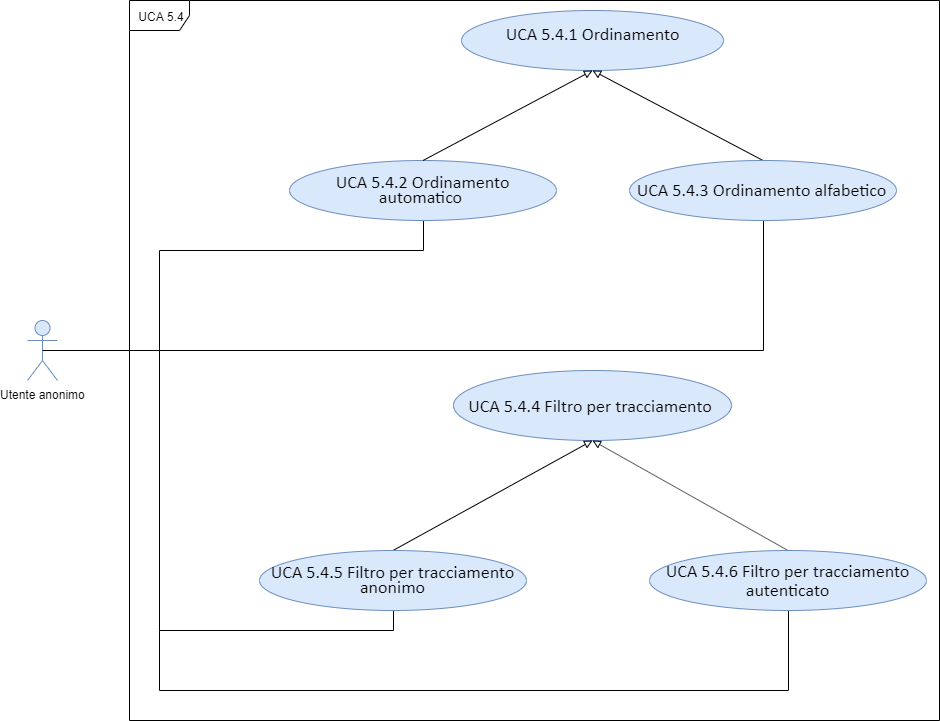

The diagram above was exported from draw.io. Its source (the exported page's mxGraphModel, read from the mxfile embedded in the PNG):
<mxGraphModel dx="1024" dy="592" grid="1" gridSize="10" guides="1" tooltips="1" connect="1" arrows="1" fold="1" page="1" pageScale="1" pageWidth="827" pageHeight="1169" math="0" shadow="0">
  <root>
    <mxCell id="0" />
    <mxCell id="1" parent="0" />
    <mxCell id="73JDxGc7-2k8ENfe8UOL-1" value="UCA 5.4" style="shape=umlFrame;whiteSpace=wrap;html=1;" vertex="1" parent="1">
      <mxGeometry x="160" y="140" width="810" height="720" as="geometry" />
    </mxCell>
    <mxCell id="IfokStvfFLA6zzizyH0M-2" value="Utente anonimo" style="shape=umlActor;verticalLabelPosition=bottom;labelBackgroundColor=#ffffff;verticalAlign=top;html=1;outlineConnect=0;fillColor=#dae8fc;strokeColor=#6c8ebf;" parent="1" vertex="1">
      <mxGeometry x="58" y="460" width="30" height="60" as="geometry" />
    </mxCell>
    <mxCell id="IfokStvfFLA6zzizyH0M-5" value="&lt;div style=&quot;text-align: left&quot;&gt;&lt;span style=&quot;line-height: 107% ; font-family: &amp;#34;calibri&amp;#34; , sans-serif&quot;&gt;&lt;font style=&quot;font-size: 18px&quot;&gt;UCA 5.4.1 Ordinamento&lt;/font&gt;&lt;/span&gt;&lt;br&gt;&lt;/div&gt;&lt;p class=&quot;MsoListParagraph&quot; style=&quot;text-indent: -18.0pt&quot;&gt;&lt;/p&gt;" style="ellipse;whiteSpace=wrap;html=1;fillColor=#dae8fc;strokeColor=#6c8ebf;" parent="1" vertex="1">
      <mxGeometry x="492" y="150" width="262" height="60" as="geometry" />
    </mxCell>
    <mxCell id="IfokStvfFLA6zzizyH0M-7" value="&lt;span style=&quot;line-height: 107% ; font-family: &amp;#34;calibri&amp;#34; , sans-serif&quot;&gt;&lt;font style=&quot;font-size: 18px&quot;&gt;UCA 5.4.4&amp;nbsp;&lt;span style=&quot;line-height: 107% ; font-family: &amp;#34;calibri&amp;#34; , sans-serif&quot;&gt;Filtro per tracciamento&amp;nbsp;&lt;/span&gt;&lt;/font&gt;&lt;br&gt;&lt;/span&gt;" style="ellipse;whiteSpace=wrap;html=1;fillColor=#dae8fc;strokeColor=#6c8ebf;" parent="1" vertex="1">
      <mxGeometry x="484" y="510" width="278" height="70" as="geometry" />
    </mxCell>
    <mxCell id="IfokStvfFLA6zzizyH0M-18" style="edgeStyle=orthogonalEdgeStyle;rounded=0;orthogonalLoop=1;jettySize=auto;html=1;exitX=0.5;exitY=1;exitDx=0;exitDy=0;entryX=0.5;entryY=0.5;entryDx=0;entryDy=0;entryPerimeter=0;endArrow=none;endFill=0;" parent="1" source="IfokStvfFLA6zzizyH0M-8" target="IfokStvfFLA6zzizyH0M-2" edge="1">
      <mxGeometry relative="1" as="geometry">
        <Array as="points">
          <mxPoint x="454" y="390" />
          <mxPoint x="190" y="390" />
          <mxPoint x="190" y="490" />
        </Array>
      </mxGeometry>
    </mxCell>
    <mxCell id="IfokStvfFLA6zzizyH0M-8" value="&lt;span style=&quot;line-height: 107% ; font-family: &amp;#34;calibri&amp;#34; , sans-serif&quot;&gt;&lt;font style=&quot;font-size: 18px&quot;&gt;UCA 5.4.2 Ordinamento automatico&amp;nbsp;&lt;/font&gt;&lt;/span&gt;" style="ellipse;whiteSpace=wrap;html=1;fillColor=#dae8fc;strokeColor=#6c8ebf;" parent="1" vertex="1">
      <mxGeometry x="320" y="300" width="267" height="60" as="geometry" />
    </mxCell>
    <mxCell id="IfokStvfFLA6zzizyH0M-14" style="rounded=0;orthogonalLoop=1;jettySize=auto;html=1;exitX=0.5;exitY=0;exitDx=0;exitDy=0;entryX=0.5;entryY=1;entryDx=0;entryDy=0;endArrow=block;endFill=0;" parent="1" source="IfokStvfFLA6zzizyH0M-9" target="IfokStvfFLA6zzizyH0M-5" edge="1">
      <mxGeometry relative="1" as="geometry" />
    </mxCell>
    <mxCell id="IfokStvfFLA6zzizyH0M-19" style="edgeStyle=orthogonalEdgeStyle;rounded=0;orthogonalLoop=1;jettySize=auto;html=1;exitX=0.5;exitY=1;exitDx=0;exitDy=0;endArrow=none;endFill=0;" parent="1" source="IfokStvfFLA6zzizyH0M-9" edge="1">
      <mxGeometry relative="1" as="geometry">
        <mxPoint x="190" y="490" as="targetPoint" />
        <Array as="points">
          <mxPoint x="794" y="490" />
        </Array>
      </mxGeometry>
    </mxCell>
    <mxCell id="IfokStvfFLA6zzizyH0M-9" value="&lt;span style=&quot;line-height: 107% ; font-family: &amp;#34;calibri&amp;#34; , sans-serif&quot;&gt;&lt;font style=&quot;font-size: 18px&quot;&gt;UCA 5.4.3 Ordinamento alfabetico&amp;nbsp;&lt;/font&gt;&lt;/span&gt;" style="ellipse;whiteSpace=wrap;html=1;fillColor=#dae8fc;strokeColor=#6c8ebf;" parent="1" vertex="1">
      <mxGeometry x="660" y="300" width="267" height="60" as="geometry" />
    </mxCell>
    <mxCell id="IfokStvfFLA6zzizyH0M-16" style="edgeStyle=none;rounded=0;orthogonalLoop=1;jettySize=auto;html=1;exitX=0.5;exitY=0;exitDx=0;exitDy=0;entryX=0.5;entryY=1;entryDx=0;entryDy=0;endArrow=block;endFill=0;" parent="1" source="IfokStvfFLA6zzizyH0M-10" target="IfokStvfFLA6zzizyH0M-7" edge="1">
      <mxGeometry relative="1" as="geometry" />
    </mxCell>
    <mxCell id="IfokStvfFLA6zzizyH0M-21" style="edgeStyle=orthogonalEdgeStyle;rounded=0;orthogonalLoop=1;jettySize=auto;html=1;exitX=0.5;exitY=1;exitDx=0;exitDy=0;endArrow=none;endFill=0;" parent="1" source="IfokStvfFLA6zzizyH0M-10" edge="1">
      <mxGeometry relative="1" as="geometry">
        <mxPoint x="190" y="770" as="targetPoint" />
        <Array as="points">
          <mxPoint x="819" y="830" />
          <mxPoint x="190" y="830" />
        </Array>
      </mxGeometry>
    </mxCell>
    <mxCell id="IfokStvfFLA6zzizyH0M-10" value="&lt;span style=&quot;line-height: 107% ; font-family: &amp;#34;calibri&amp;#34; , sans-serif&quot;&gt;&lt;font style=&quot;font-size: 18px&quot;&gt;UCA 5.4.6&amp;nbsp;&lt;span style=&quot;line-height: 107% ; font-family: &amp;#34;calibri&amp;#34; , sans-serif&quot;&gt;Filtro per tracciamento autenticato&lt;/span&gt;&lt;/font&gt;&lt;br&gt;&lt;/span&gt;" style="ellipse;whiteSpace=wrap;html=1;fillColor=#dae8fc;strokeColor=#6c8ebf;" parent="1" vertex="1">
      <mxGeometry x="680" y="690" width="277" height="60" as="geometry" />
    </mxCell>
    <mxCell id="IfokStvfFLA6zzizyH0M-15" style="edgeStyle=none;rounded=0;orthogonalLoop=1;jettySize=auto;html=1;exitX=0.5;exitY=0;exitDx=0;exitDy=0;entryX=0.5;entryY=1;entryDx=0;entryDy=0;endArrow=block;endFill=0;" parent="1" source="IfokStvfFLA6zzizyH0M-11" target="IfokStvfFLA6zzizyH0M-7" edge="1">
      <mxGeometry relative="1" as="geometry" />
    </mxCell>
    <mxCell id="IfokStvfFLA6zzizyH0M-20" style="edgeStyle=orthogonalEdgeStyle;rounded=0;orthogonalLoop=1;jettySize=auto;html=1;exitX=0.5;exitY=1;exitDx=0;exitDy=0;endArrow=none;endFill=0;" parent="1" source="IfokStvfFLA6zzizyH0M-11" edge="1">
      <mxGeometry relative="1" as="geometry">
        <mxPoint x="190" y="490" as="targetPoint" />
      </mxGeometry>
    </mxCell>
    <mxCell id="IfokStvfFLA6zzizyH0M-11" value="&lt;span style=&quot;line-height: 107% ; font-family: &amp;#34;calibri&amp;#34; , sans-serif&quot;&gt;&lt;font style=&quot;font-size: 18px&quot;&gt;UCA 5.4.5 Filtro per tracciamento anonimo&lt;/font&gt;&lt;/span&gt;" style="ellipse;whiteSpace=wrap;html=1;fillColor=#dae8fc;strokeColor=#6c8ebf;" parent="1" vertex="1">
      <mxGeometry x="290" y="690" width="267" height="60" as="geometry" />
    </mxCell>
    <mxCell id="IfokStvfFLA6zzizyH0M-13" value="" style="endArrow=block;html=1;exitX=0.5;exitY=0;exitDx=0;exitDy=0;entryX=0.5;entryY=1;entryDx=0;entryDy=0;endFill=0;" parent="1" source="IfokStvfFLA6zzizyH0M-8" target="IfokStvfFLA6zzizyH0M-5" edge="1">
      <mxGeometry width="50" height="50" relative="1" as="geometry">
        <mxPoint x="480" y="280" as="sourcePoint" />
        <mxPoint x="530" y="230" as="targetPoint" />
      </mxGeometry>
    </mxCell>
  </root>
</mxGraphModel>